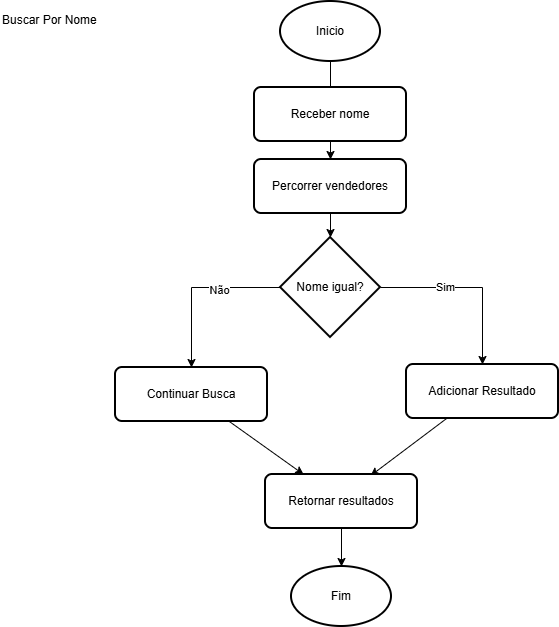

The diagram above was exported from draw.io. Its source (the exported page's mxGraphModel, read from the mxfile embedded in the PNG):
<mxGraphModel dx="1414" dy="744" grid="0" gridSize="10" guides="1" tooltips="1" connect="1" arrows="1" fold="1" page="1" pageScale="1" pageWidth="827" pageHeight="1169" math="0" shadow="0">
  <root>
    <mxCell id="0" />
    <mxCell id="1" parent="0" />
    <mxCell id="4aTNfoJw592PxYDpU6pC-1" edge="1" parent="1" source="brHve7TXsSK9CbQ7Zt8m-1" style="edgeStyle=orthogonalEdgeStyle;rounded=0;orthogonalLoop=1;jettySize=auto;html=1;" target="W3iAVKCP-eVflv9g2mw9-2" value="">
      <mxGeometry relative="1" as="geometry" />
    </mxCell>
    <mxCell id="brHve7TXsSK9CbQ7Zt8m-1" parent="1" style="strokeWidth=2;html=1;shape=mxgraph.flowchart.start_1;whiteSpace=wrap;" value="Inicio" vertex="1">
      <mxGeometry height="60" width="100" x="364" y="72" as="geometry" />
    </mxCell>
    <mxCell id="brHve7TXsSK9CbQ7Zt8m-2" parent="1" style="text;whiteSpace=wrap;html=1;" value="Buscar Por Nome" vertex="1">
      <mxGeometry height="36" width="115" x="84" y="77" as="geometry" />
    </mxCell>
    <mxCell id="W3iAVKCP-eVflv9g2mw9-1" parent="1" style="rounded=1;whiteSpace=wrap;html=1;absoluteArcSize=1;arcSize=14;strokeWidth=2;" value="Receber nome" vertex="1">
      <mxGeometry height="54" width="152" x="338" y="158" as="geometry" />
    </mxCell>
    <mxCell id="4aTNfoJw592PxYDpU6pC-2" edge="1" parent="1" source="W3iAVKCP-eVflv9g2mw9-2" style="edgeStyle=orthogonalEdgeStyle;rounded=0;orthogonalLoop=1;jettySize=auto;html=1;" target="W3iAVKCP-eVflv9g2mw9-3" value="">
      <mxGeometry relative="1" as="geometry" />
    </mxCell>
    <mxCell id="W3iAVKCP-eVflv9g2mw9-2" parent="1" style="rounded=1;whiteSpace=wrap;html=1;absoluteArcSize=1;arcSize=14;strokeWidth=2;" value="Percorrer vendedores" vertex="1">
      <mxGeometry height="54" width="152" x="338" y="230" as="geometry" />
    </mxCell>
    <mxCell id="W3iAVKCP-eVflv9g2mw9-8" edge="1" parent="1" source="W3iAVKCP-eVflv9g2mw9-3" style="edgeStyle=orthogonalEdgeStyle;rounded=0;orthogonalLoop=1;jettySize=auto;html=1;entryX=0.5;entryY=0;entryDx=0;entryDy=0;" target="W3iAVKCP-eVflv9g2mw9-4">
      <mxGeometry relative="1" as="geometry" />
    </mxCell>
    <mxCell id="W3iAVKCP-eVflv9g2mw9-10" connectable="0" parent="W3iAVKCP-eVflv9g2mw9-8" style="edgeLabel;html=1;align=center;verticalAlign=middle;resizable=0;points=[];" value="Não" vertex="1">
      <mxGeometry relative="1" x="-0.2663" y="2" as="geometry">
        <mxPoint as="offset" />
      </mxGeometry>
    </mxCell>
    <mxCell id="W3iAVKCP-eVflv9g2mw9-9" edge="1" parent="1" source="W3iAVKCP-eVflv9g2mw9-3" style="edgeStyle=orthogonalEdgeStyle;rounded=0;orthogonalLoop=1;jettySize=auto;html=1;entryX=0.5;entryY=0;entryDx=0;entryDy=0;" target="W3iAVKCP-eVflv9g2mw9-5">
      <mxGeometry relative="1" as="geometry" />
    </mxCell>
    <mxCell id="W3iAVKCP-eVflv9g2mw9-11" connectable="0" parent="W3iAVKCP-eVflv9g2mw9-9" style="edgeLabel;html=1;align=center;verticalAlign=middle;resizable=0;points=[];" value="Sim" vertex="1">
      <mxGeometry relative="1" x="-0.2849" y="1" as="geometry">
        <mxPoint as="offset" />
      </mxGeometry>
    </mxCell>
    <mxCell id="W3iAVKCP-eVflv9g2mw9-3" parent="1" style="strokeWidth=2;html=1;shape=mxgraph.flowchart.decision;whiteSpace=wrap;rotation=0;" value="Nome igual?" vertex="1">
      <mxGeometry height="100" width="100" x="364" y="308" as="geometry" />
    </mxCell>
    <mxCell id="W3iAVKCP-eVflv9g2mw9-12" edge="1" parent="1" source="W3iAVKCP-eVflv9g2mw9-4" style="rounded=0;orthogonalLoop=1;jettySize=auto;html=1;" target="W3iAVKCP-eVflv9g2mw9-6">
      <mxGeometry relative="1" as="geometry" />
    </mxCell>
    <mxCell id="W3iAVKCP-eVflv9g2mw9-4" parent="1" style="rounded=1;whiteSpace=wrap;html=1;absoluteArcSize=1;arcSize=14;strokeWidth=2;" value="Continuar Busca" vertex="1">
      <mxGeometry height="54" width="152" x="199" y="438" as="geometry" />
    </mxCell>
    <mxCell id="W3iAVKCP-eVflv9g2mw9-13" edge="1" parent="1" source="W3iAVKCP-eVflv9g2mw9-5" style="rounded=0;orthogonalLoop=1;jettySize=auto;html=1;entryX=0.691;entryY=0.023;entryDx=0;entryDy=0;entryPerimeter=0;" target="W3iAVKCP-eVflv9g2mw9-6">
      <mxGeometry relative="1" as="geometry" />
    </mxCell>
    <mxCell id="W3iAVKCP-eVflv9g2mw9-5" parent="1" style="rounded=1;whiteSpace=wrap;html=1;absoluteArcSize=1;arcSize=14;strokeWidth=2;" value="Adicionar Resultado" vertex="1">
      <mxGeometry height="54" width="152" x="490" y="435" as="geometry" />
    </mxCell>
    <mxCell id="W3iAVKCP-eVflv9g2mw9-14" edge="1" parent="1" source="W3iAVKCP-eVflv9g2mw9-6" style="edgeStyle=orthogonalEdgeStyle;rounded=0;orthogonalLoop=1;jettySize=auto;html=1;" target="W3iAVKCP-eVflv9g2mw9-7" value="">
      <mxGeometry relative="1" as="geometry" />
    </mxCell>
    <mxCell id="W3iAVKCP-eVflv9g2mw9-6" parent="1" style="rounded=1;whiteSpace=wrap;html=1;absoluteArcSize=1;arcSize=14;strokeWidth=2;" value="Retornar resultados" vertex="1">
      <mxGeometry height="54" width="152" x="349" y="545" as="geometry" />
    </mxCell>
    <mxCell id="W3iAVKCP-eVflv9g2mw9-7" parent="1" style="strokeWidth=2;html=1;shape=mxgraph.flowchart.start_1;whiteSpace=wrap;" value="Fim" vertex="1">
      <mxGeometry height="60" width="100" x="375" y="637" as="geometry" />
    </mxCell>
  </root>
</mxGraphModel>